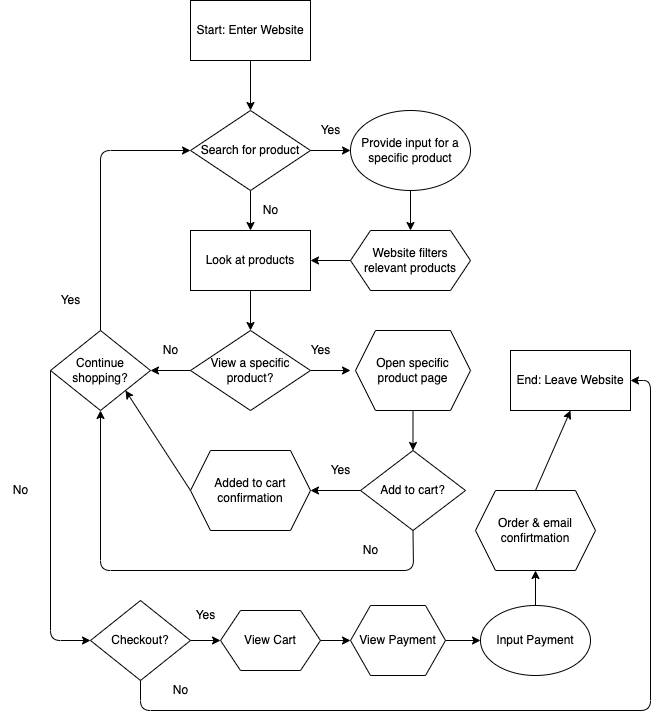

The diagram above was exported from draw.io. Its source (the exported page's mxGraphModel, read from the mxfile embedded in the PNG):
<mxGraphModel dx="1795" dy="1169" grid="1" gridSize="10" guides="1" tooltips="1" connect="1" arrows="1" fold="1" page="1" pageScale="1" pageWidth="850" pageHeight="1100" math="0" shadow="0">
  <root>
    <mxCell id="0" />
    <mxCell id="1" parent="0" />
    <mxCell id="4" style="edgeStyle=none;html=1;exitX=0.5;exitY=1;exitDx=0;exitDy=0;entryX=0.5;entryY=0;entryDx=0;entryDy=0;" edge="1" parent="1" source="2" target="3">
      <mxGeometry relative="1" as="geometry" />
    </mxCell>
    <mxCell id="2" value="Start: Enter Website" style="rounded=0;whiteSpace=wrap;html=1;" vertex="1" parent="1">
      <mxGeometry x="260" y="210" width="120" height="60" as="geometry" />
    </mxCell>
    <mxCell id="5" style="edgeStyle=none;html=1;exitX=0.5;exitY=1;exitDx=0;exitDy=0;" edge="1" parent="1" source="3">
      <mxGeometry relative="1" as="geometry">
        <mxPoint x="320" y="440" as="targetPoint" />
      </mxGeometry>
    </mxCell>
    <mxCell id="6" style="edgeStyle=none;html=1;exitX=1;exitY=0.5;exitDx=0;exitDy=0;" edge="1" parent="1" source="3">
      <mxGeometry relative="1" as="geometry">
        <mxPoint x="420" y="360" as="targetPoint" />
      </mxGeometry>
    </mxCell>
    <mxCell id="3" value="Search for product" style="rhombus;whiteSpace=wrap;html=1;" vertex="1" parent="1">
      <mxGeometry x="260" y="320" width="120" height="80" as="geometry" />
    </mxCell>
    <mxCell id="7" value="No" style="text;html=1;align=center;verticalAlign=middle;resizable=0;points=[];autosize=1;strokeColor=none;fillColor=none;" vertex="1" parent="1">
      <mxGeometry x="320" y="405" width="40" height="30" as="geometry" />
    </mxCell>
    <mxCell id="8" value="Yes" style="text;html=1;align=center;verticalAlign=middle;resizable=0;points=[];autosize=1;strokeColor=none;fillColor=none;" vertex="1" parent="1">
      <mxGeometry x="380" y="325" width="40" height="30" as="geometry" />
    </mxCell>
    <mxCell id="12" style="edgeStyle=none;html=1;exitX=0.5;exitY=1;exitDx=0;exitDy=0;" edge="1" parent="1" source="9" target="11">
      <mxGeometry relative="1" as="geometry" />
    </mxCell>
    <mxCell id="9" value="Provide input for a specific product" style="ellipse;whiteSpace=wrap;html=1;" vertex="1" parent="1">
      <mxGeometry x="420" y="320" width="120" height="80" as="geometry" />
    </mxCell>
    <mxCell id="15" style="edgeStyle=none;html=1;exitX=0.5;exitY=1;exitDx=0;exitDy=0;entryX=0.5;entryY=0;entryDx=0;entryDy=0;" edge="1" parent="1" source="10" target="14">
      <mxGeometry relative="1" as="geometry" />
    </mxCell>
    <mxCell id="10" value="Look at products" style="rounded=0;whiteSpace=wrap;html=1;" vertex="1" parent="1">
      <mxGeometry x="260" y="440" width="120" height="60" as="geometry" />
    </mxCell>
    <mxCell id="13" style="edgeStyle=none;html=1;exitX=0;exitY=0.5;exitDx=0;exitDy=0;entryX=1;entryY=0.5;entryDx=0;entryDy=0;" edge="1" parent="1" source="11" target="10">
      <mxGeometry relative="1" as="geometry" />
    </mxCell>
    <mxCell id="11" value="Website filters relevant products" style="shape=hexagon;perimeter=hexagonPerimeter2;whiteSpace=wrap;html=1;fixedSize=1;" vertex="1" parent="1">
      <mxGeometry x="420" y="440" width="120" height="60" as="geometry" />
    </mxCell>
    <mxCell id="16" style="edgeStyle=none;html=1;exitX=1;exitY=0.5;exitDx=0;exitDy=0;" edge="1" parent="1" source="14">
      <mxGeometry relative="1" as="geometry">
        <mxPoint x="420" y="580" as="targetPoint" />
      </mxGeometry>
    </mxCell>
    <mxCell id="21" style="edgeStyle=none;html=1;exitX=0;exitY=0.5;exitDx=0;exitDy=0;" edge="1" parent="1" source="14">
      <mxGeometry relative="1" as="geometry">
        <mxPoint x="220" y="580" as="targetPoint" />
      </mxGeometry>
    </mxCell>
    <mxCell id="14" value="View a specific product?" style="rhombus;whiteSpace=wrap;html=1;" vertex="1" parent="1">
      <mxGeometry x="260" y="540" width="120" height="80" as="geometry" />
    </mxCell>
    <mxCell id="17" value="Yes" style="text;html=1;align=center;verticalAlign=middle;resizable=0;points=[];autosize=1;strokeColor=none;fillColor=none;" vertex="1" parent="1">
      <mxGeometry x="370" y="545" width="40" height="30" as="geometry" />
    </mxCell>
    <mxCell id="22" value="No" style="text;html=1;align=center;verticalAlign=middle;resizable=0;points=[];autosize=1;strokeColor=none;fillColor=none;" vertex="1" parent="1">
      <mxGeometry x="220" y="545" width="40" height="30" as="geometry" />
    </mxCell>
    <mxCell id="24" style="edgeStyle=none;html=1;exitX=0.5;exitY=0;exitDx=0;exitDy=0;entryX=0;entryY=0.5;entryDx=0;entryDy=0;" edge="1" parent="1" source="23" target="3">
      <mxGeometry relative="1" as="geometry">
        <mxPoint x="170" y="360" as="targetPoint" />
        <Array as="points">
          <mxPoint x="170" y="360" />
        </Array>
      </mxGeometry>
    </mxCell>
    <mxCell id="38" style="edgeStyle=none;html=1;exitX=0;exitY=0.5;exitDx=0;exitDy=0;entryX=0;entryY=0.5;entryDx=0;entryDy=0;" edge="1" parent="1" source="23" target="37">
      <mxGeometry relative="1" as="geometry">
        <Array as="points">
          <mxPoint x="120" y="850" />
        </Array>
      </mxGeometry>
    </mxCell>
    <mxCell id="23" value="Continue shopping?" style="rhombus;whiteSpace=wrap;html=1;" vertex="1" parent="1">
      <mxGeometry x="120" y="540" width="100" height="80" as="geometry" />
    </mxCell>
    <mxCell id="25" value="Yes" style="text;html=1;align=center;verticalAlign=middle;resizable=0;points=[];autosize=1;strokeColor=none;fillColor=none;" vertex="1" parent="1">
      <mxGeometry x="120" y="495" width="40" height="30" as="geometry" />
    </mxCell>
    <mxCell id="32" style="edgeStyle=none;html=1;exitX=0;exitY=0.5;exitDx=0;exitDy=0;entryX=1;entryY=0.5;entryDx=0;entryDy=0;" edge="1" parent="1" source="27" target="31">
      <mxGeometry relative="1" as="geometry" />
    </mxCell>
    <mxCell id="33" style="edgeStyle=none;html=1;exitX=0.5;exitY=1;exitDx=0;exitDy=0;entryX=0.5;entryY=1;entryDx=0;entryDy=0;" edge="1" parent="1" source="27" target="23">
      <mxGeometry relative="1" as="geometry">
        <Array as="points">
          <mxPoint x="483" y="780" />
          <mxPoint x="170" y="780" />
        </Array>
      </mxGeometry>
    </mxCell>
    <mxCell id="27" value="Add to cart?" style="rhombus;whiteSpace=wrap;html=1;" vertex="1" parent="1">
      <mxGeometry x="430" y="660" width="105" height="80" as="geometry" />
    </mxCell>
    <mxCell id="30" style="edgeStyle=none;html=1;exitX=0.5;exitY=1;exitDx=0;exitDy=0;entryX=0.5;entryY=0;entryDx=0;entryDy=0;" edge="1" parent="1" source="29" target="27">
      <mxGeometry relative="1" as="geometry" />
    </mxCell>
    <mxCell id="29" value="Open specific product page" style="shape=hexagon;perimeter=hexagonPerimeter2;whiteSpace=wrap;html=1;fixedSize=1;" vertex="1" parent="1">
      <mxGeometry x="425" y="540" width="115" height="80" as="geometry" />
    </mxCell>
    <mxCell id="36" style="edgeStyle=none;html=1;exitX=0;exitY=0.5;exitDx=0;exitDy=0;entryX=1;entryY=1;entryDx=0;entryDy=0;" edge="1" parent="1" source="31" target="23">
      <mxGeometry relative="1" as="geometry" />
    </mxCell>
    <mxCell id="31" value="Added to cart confirmation" style="shape=hexagon;perimeter=hexagonPerimeter2;whiteSpace=wrap;html=1;fixedSize=1;" vertex="1" parent="1">
      <mxGeometry x="260" y="660" width="120" height="80" as="geometry" />
    </mxCell>
    <mxCell id="34" value="No" style="text;html=1;align=center;verticalAlign=middle;resizable=0;points=[];autosize=1;strokeColor=none;fillColor=none;" vertex="1" parent="1">
      <mxGeometry x="420" y="745" width="40" height="30" as="geometry" />
    </mxCell>
    <mxCell id="35" value="Yes" style="text;html=1;align=center;verticalAlign=middle;resizable=0;points=[];autosize=1;strokeColor=none;fillColor=none;" vertex="1" parent="1">
      <mxGeometry x="390" y="665" width="40" height="30" as="geometry" />
    </mxCell>
    <mxCell id="39" style="edgeStyle=none;html=1;exitX=1;exitY=0.5;exitDx=0;exitDy=0;" edge="1" parent="1" source="37" target="40">
      <mxGeometry relative="1" as="geometry">
        <mxPoint x="290" y="850" as="targetPoint" />
      </mxGeometry>
    </mxCell>
    <mxCell id="51" style="edgeStyle=none;html=1;exitX=0.5;exitY=1;exitDx=0;exitDy=0;entryX=1;entryY=0.5;entryDx=0;entryDy=0;" edge="1" parent="1" source="37" target="48">
      <mxGeometry relative="1" as="geometry">
        <Array as="points">
          <mxPoint x="210" y="920" />
          <mxPoint x="720" y="920" />
          <mxPoint x="720" y="590" />
        </Array>
      </mxGeometry>
    </mxCell>
    <mxCell id="37" value="Checkout?" style="rhombus;whiteSpace=wrap;html=1;" vertex="1" parent="1">
      <mxGeometry x="160" y="810" width="100" height="80" as="geometry" />
    </mxCell>
    <mxCell id="41" style="edgeStyle=none;html=1;exitX=1;exitY=0.5;exitDx=0;exitDy=0;" edge="1" parent="1" source="40">
      <mxGeometry relative="1" as="geometry">
        <mxPoint x="420" y="850" as="targetPoint" />
      </mxGeometry>
    </mxCell>
    <mxCell id="40" value="View Cart" style="shape=hexagon;perimeter=hexagonPerimeter2;whiteSpace=wrap;html=1;fixedSize=1;" vertex="1" parent="1">
      <mxGeometry x="290" y="820" width="100" height="60" as="geometry" />
    </mxCell>
    <mxCell id="42" value="No" style="text;html=1;align=center;verticalAlign=middle;resizable=0;points=[];autosize=1;strokeColor=none;fillColor=none;" vertex="1" parent="1">
      <mxGeometry x="70" y="685" width="40" height="30" as="geometry" />
    </mxCell>
    <mxCell id="45" style="edgeStyle=none;html=1;exitX=1;exitY=0.5;exitDx=0;exitDy=0;entryX=0;entryY=0.5;entryDx=0;entryDy=0;" edge="1" parent="1" source="43" target="44">
      <mxGeometry relative="1" as="geometry" />
    </mxCell>
    <mxCell id="43" value="View Payment" style="shape=hexagon;perimeter=hexagonPerimeter2;whiteSpace=wrap;html=1;fixedSize=1;" vertex="1" parent="1">
      <mxGeometry x="420" y="815" width="95" height="70" as="geometry" />
    </mxCell>
    <mxCell id="47" style="edgeStyle=none;html=1;exitX=0.5;exitY=0;exitDx=0;exitDy=0;entryX=0.5;entryY=1;entryDx=0;entryDy=0;" edge="1" parent="1" source="44" target="46">
      <mxGeometry relative="1" as="geometry" />
    </mxCell>
    <mxCell id="44" value="Input Payment" style="ellipse;whiteSpace=wrap;html=1;" vertex="1" parent="1">
      <mxGeometry x="550" y="815" width="110" height="70" as="geometry" />
    </mxCell>
    <mxCell id="49" style="edgeStyle=none;html=1;exitX=0.5;exitY=0;exitDx=0;exitDy=0;entryX=0.5;entryY=1;entryDx=0;entryDy=0;" edge="1" parent="1" source="46" target="48">
      <mxGeometry relative="1" as="geometry" />
    </mxCell>
    <mxCell id="46" value="Order &amp;amp; email confirtmation" style="shape=hexagon;perimeter=hexagonPerimeter2;whiteSpace=wrap;html=1;fixedSize=1;" vertex="1" parent="1">
      <mxGeometry x="545" y="700" width="120" height="80" as="geometry" />
    </mxCell>
    <mxCell id="48" value="End: Leave Website" style="rounded=0;whiteSpace=wrap;html=1;" vertex="1" parent="1">
      <mxGeometry x="580" y="560" width="120" height="60" as="geometry" />
    </mxCell>
    <mxCell id="50" value="Yes" style="text;html=1;align=center;verticalAlign=middle;resizable=0;points=[];autosize=1;strokeColor=none;fillColor=none;" vertex="1" parent="1">
      <mxGeometry x="255" y="810" width="40" height="30" as="geometry" />
    </mxCell>
    <mxCell id="52" value="No" style="text;html=1;align=center;verticalAlign=middle;resizable=0;points=[];autosize=1;strokeColor=none;fillColor=none;" vertex="1" parent="1">
      <mxGeometry x="230" y="885" width="40" height="30" as="geometry" />
    </mxCell>
  </root>
</mxGraphModel>